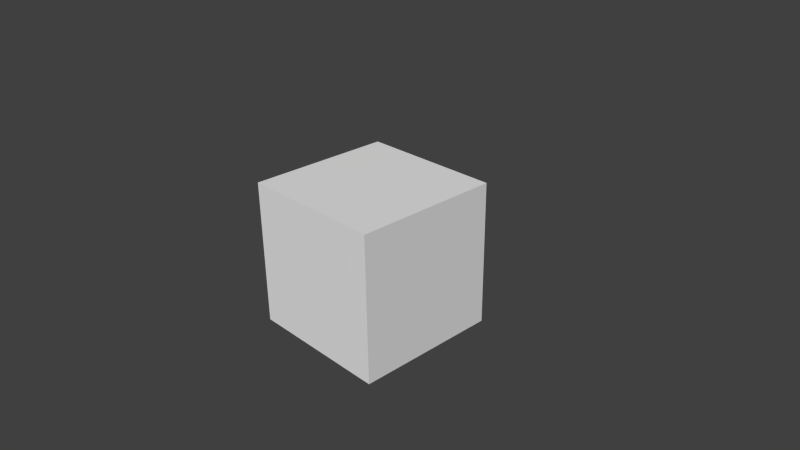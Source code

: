 # Source: level-test.blend  (saved by Blender 2.76.0; exported with 4.5.12 LTS)
import bpy
from mathutils import Matrix  # noqa: F401  (used for matrix-valued properties, if any)

bpy.ops.wm.read_factory_settings(use_empty=True)
scene = bpy.context.scene
scene.name = 'Scene'

# ---- collections
col_collection_1 = bpy.data.collections.new('Collection 1'); scene.collection.children.link(col_collection_1)

# ---- materials (node trees are filled in below, after node groups)
mat_material = bpy.data.materials.new('Material')
mat_material.alpha_threshold = 0.0
mat_material.use_transparent_shadow = False
mat_material.roughness = 0.5
mat_material.line_color = (0.0, 0.0, 0.0, 1.0)

# ---- material node trees

# ---- world
world_world = bpy.data.worlds.new('World'); scene.world = world_world
world_world.color = (0.05088, 0.05088, 0.05088)
world_world.use_sun_shadow = False
world_world.sun_shadow_jitter_overblur = 0.0
world_world.cycles.sampling_method = 'MANUAL'
world_world.cycles.sample_map_resolution = 256

# ---- cameras
cam_camera = bpy.data.cameras.new('Camera')
cam_camera.clip_end = 100.0
cam_camera.lens = 35.0
cam_camera.sensor_width = 32.0
cam_camera.sensor_height = 18.0
cam_camera.ortho_scale = 7.314
cam_camera.dof.focus_distance = 0.0
cam_camera.dof.aperture_fstop = 128.0

# ---- meshes
me_cube = bpy.data.meshes.new('Cube')
me_cube.from_pydata([(1.0, 1.0, -1.0), (1.0, -1.0, -1.0), (-1.0, -1.0, -1.0), (-1.0, 1.0, -1.0), (1.0, 1.0, 1.0), (1.0, -1.0, 1.0), (-1.0, -1.0, 1.0), (-1.0, 1.0, 1.0)], [], [(0, 1, 2, 3), (4, 7, 6, 5), (0, 4, 5, 1), (1, 5, 6, 2), (2, 6, 7, 3), (4, 0, 3, 7)])
_uv = me_cube.uv_layers.new(name='UVMap')
_uv.uv.foreach_set('vector', [0.0, 0.0, 1.0, 0.0, 1.0, 1.0, 0.0, 1.0, 0.0, 0.0, 1.0, 0.0, 1.0, 1.0, 0.0, 1.0, 0.0, 0.0, 1.0, 0.0, 1.0, 1.0, 0.0, 1.0, 0.0, 0.0, 1.0, 0.0, 1.0, 1.0, 0.0, 1.0, 0.0, 0.0, 1.0, 0.0, 1.0, 1.0, 0.0, 1.0, 0.0, 0.0, 1.0, 0.0, 1.0, 1.0, 0.0, 1.0])
me_cube.materials.append(mat_material)
me_cube.use_remesh_preserve_volume = False
me_cube.use_remesh_preserve_attributes = False
me_cube.use_mirror_vertex_groups = False
me_cube.update()

# ---- objects
ob_cube = bpy.data.objects.new('Cube', me_cube)
ob_camera = bpy.data.objects.new('Camera', cam_camera)

# ---- transforms, parenting, visibility, modifiers, constraints
ob_cube.location = (0.0, 0.0, 0.0)
ob_cube.lock_rotations_4d = False
ob_cube.empty_display_type = 'ARROWS'
ob_cube.lineart.crease_threshold = 0.0
ob_camera.location = (7.481, -6.508, 5.344)
ob_camera.rotation_euler = (1.109, 0.01082, 0.8149)
ob_camera.lock_rotations_4d = False
ob_camera.empty_display_type = 'ARROWS'
ob_camera.color = (0.0, 0.0, 0.0, 0.0)
ob_camera.display_type = 'WIRE'
ob_camera.lineart.crease_threshold = 0.0

# ---- collection membership
col_collection_1.objects.link(ob_cube)
col_collection_1.objects.link(ob_camera)

# ---- scene / render settings (as saved in the file)
scene.camera = ob_camera
scene.frame_start = 1; scene.frame_end = 250; scene.frame_set(0)
scene.render.engine = 'BLENDER_EEVEE_NEXT'
scene.render.resolution_percentage = 50
scene.render.dither_intensity = 0.0
scene.cycles.use_denoising = False
scene.cycles.samples = 10
scene.cycles.sampling_pattern = 'TABULATED_SOBOL'
scene.cycles.light_sampling_threshold = 0.0
scene.cycles.use_adaptive_sampling = False
scene.cycles.use_light_tree = False
scene.cycles.blur_glossy = 0.0
scene.cycles.pixel_filter_type = 'GAUSSIAN'
scene.cycles.sample_clamp_indirect = 0.0
scene.view_settings.view_transform = 'Standard'
bpy.context.view_layer.update()

# ---- added for rendering (the .blend has no usable light): sun
light_auto_sun = bpy.data.lights.new('AutoSun', 'SUN')
light_auto_sun.energy = 3.0
light_auto_sun.angle = 0.0523599
ob_auto_sun = bpy.data.objects.new('AutoSun', light_auto_sun)
scene.collection.objects.link(ob_auto_sun)
ob_auto_sun.rotation_euler = (0.872665, 0.174533, 0.523599)
bpy.context.view_layer.update()
